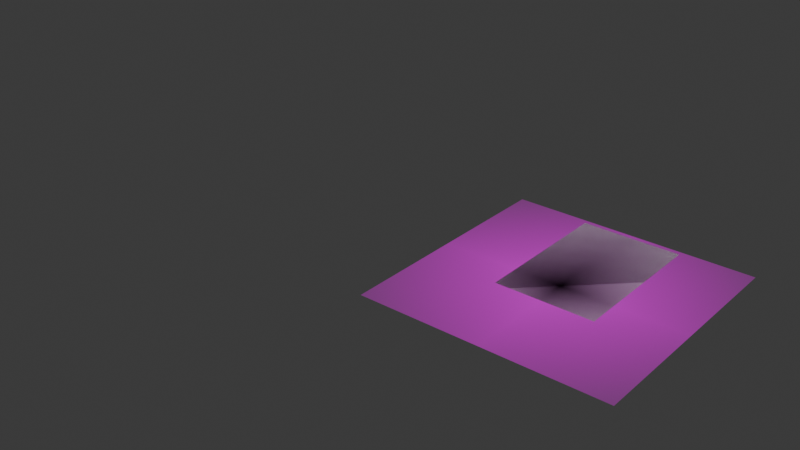 # Source: Halloween2D.blend  (saved by Blender 4.2.66; exported with 4.5.12 LTS)
import bpy
from mathutils import Matrix  # noqa: F401  (used for matrix-valued properties, if any)

bpy.ops.wm.read_factory_settings(use_empty=True)
scene = bpy.context.scene
scene.name = 'Scene'

# ---- collections
col_collection = bpy.data.collections.new('Collection'); scene.collection.children.link(col_collection)

# ---- images (referenced by path relative to the original .blend; pixels are not part of the script)
import os
ASSET_DIR = os.environ.get("B2B_ASSET_DIR", "")  # directory of the original .blend (textures are referenced by path, not embedded)
HERE = os.path.dirname(os.path.abspath(__file__))  # packed textures are extracted next to this script under _unpacked/

def load_image(name, relpath, width, height, colorspace="sRGB"):
    """Load a texture the original file referenced (path relative to the .blend, or extracted next to this script)."""
    p = next((c for c in (os.path.join(HERE, relpath), os.path.join(ASSET_DIR, relpath)) if relpath and os.path.exists(c)), "")
    if p:
        img = bpy.data.images.load(p, check_existing=True)
        img.name = name
    else:  # same state as the original file: an image datablock whose file is absent (Cycles renders it pink)
        img = bpy.data.images.new(name, width, height)
        img.source = "FILE"
        img.filepath = "//" + (relpath or name)
    img.colorspace_settings.name = colorspace
    return img
img_il_fullxfull_3443207993_1mvg_webp = load_image('il_fullxfull.3443207993_1mvg.webp', 'il_fullxfull.3443207993_1mvg.webp', 1024, 1024, 'sRGB')

# ---- materials (node trees are filled in below, after node groups)
mat_il_fullxfull_3443207993_1mvg = bpy.data.materials.new('il_fullxfull.3443207993_1mvg')

# ---- material node trees
mat_il_fullxfull_3443207993_1mvg.use_nodes = True; mat_il_fullxfull_3443207993_1mvg.node_tree.nodes.clear()
_N = mat_il_fullxfull_3443207993_1mvg.node_tree.nodes; _L = mat_il_fullxfull_3443207993_1mvg.node_tree.links
n0 = _N.new('ShaderNodeOutputMaterial'); n0.name = 'Material Output'; n0.location = (300, 300)
n1 = _N.new('ShaderNodeTexImage'); n1.name = 'Image Texture'; n1.location = (-200, 300)
n1.image = img_il_fullxfull_3443207993_1mvg_webp
n1.extension = 'CLIP'
n2 = _N.new('ShaderNodeBsdfPrincipled'); n2.name = 'Principled BSDF'; n2.location = (0, 300)
_L.new(n1.outputs[0], n2.inputs[0])
_L.new(n1.outputs[1], n2.inputs[4])
_L.new(n2.outputs[0], n0.inputs[0])
n0.is_active_output = True

# ---- world
world_world = bpy.data.worlds.new('World'); scene.world = world_world
world_world.use_nodes = True; world_world.node_tree.nodes.clear()
_N = world_world.node_tree.nodes; _L = world_world.node_tree.links
n0 = _N.new('ShaderNodeOutputWorld'); n0.name = 'World Output'; n0.location = (300, 300)
n1 = _N.new('ShaderNodeBackground'); n1.name = 'Background'; n1.location = (10, 300)
n1.inputs[0].default_value = (0.05088, 0.05088, 0.05088, 1.0)
_L.new(n1.outputs[0], n0.inputs[0])
n0.is_active_output = True
world_world.color = (0.05088, 0.05088, 0.05088)
world_world.sun_shadow_jitter_overblur = 0.0

# ---- meshes
me_plane = bpy.data.meshes.new('Plane')
me_plane.from_pydata([(-1.0, -1.0, 0.0), (1.0, -1.0, 0.0), (-1.0, 1.0, 0.0), (1.0, 1.0, 0.0)], [], [(2, 3, 1, 0)])
_uv = me_plane.uv_layers.new(name='UVMap')
_uv.uv.foreach_set('vector', [0.0, 0.0, 0.0, 0.0, 0.0, 0.0, 0.0, 0.0])
me_plane.update()
me_il_fullxfull_3443207993_1mvg = bpy.data.meshes.new('il_fullxfull.3443207993_1mvg')
me_il_fullxfull_3443207993_1mvg.from_pydata([(-0.5042, -0.5, 0.0), (0.5042, -0.5, 0.0), (-0.5042, 0.5, 0.0), (0.5042, 0.5, 0.0)], [], [(0, 1, 3, 2)])
_uv = me_il_fullxfull_3443207993_1mvg.uv_layers.new(name='UVMap')
_uv.uv.foreach_set('vector', [0.0, 0.0, 1.0, 0.0, 1.0, 1.0, 0.0, 1.0])
me_il_fullxfull_3443207993_1mvg.materials.append(mat_il_fullxfull_3443207993_1mvg)
me_il_fullxfull_3443207993_1mvg.update()
me_plane_001 = bpy.data.meshes.new('Plane.001')
me_plane_001.from_pydata([(-0.0568, 0.0287, 0.0), (-0.05118, 0.0471, 0.0), (-0.06089, 0.1026, 0.0), (0.0, 0.0762, 0.0), (-0.3526, 0.009421, 0.0), (-0.2009, -0.05388, 0.0), (-0.292, 0.1779, 0.0), (-0.2095, 0.1641, 0.0), (-0.2761, 0.1821, 0.0), (-0.2582, 0.1828, 0.0), (-0.2399, 0.1798, 0.0), (-0.2232, 0.1733, 0.0), (-0.4518, 0.111, 0.0), (-0.3565, 0.02818, 0.0), (-0.362, 0.04702, 0.0), (-0.3705, 0.06565, 0.0), (-0.3833, 0.08254, 0.0), (-0.3996, 0.09534, 0.0), (-0.4171, 0.1034, 0.0), (-0.4346, 0.108, 0.0), (-0.2056, -0.03375, 0.0), (-0.2127, -0.0144, 0.0), (-0.2249, 0.002873, 0.0), (-0.2441, 0.01559, 0.0), (-0.2692, 0.02138, 0.0), (-0.2969, 0.02073, 0.0), (-0.3248, 0.01602, 0.0), (0.0, -0.1778, 0.0), (-0.1706, -0.04989, 0.0), (-0.1398, -0.05226, 0.0), (-0.1096, -0.0609, 0.0), (-0.0813, -0.07547, 0.0), (-0.05586, -0.0954, 0.0), (-0.03429, -0.1199, 0.0), (-0.01742, -0.1481, 0.0), (0.0568, 0.0287, 0.0), (0.05118, 0.0471, 0.0), (0.06089, 0.1026, 0.0), (0.3526, 0.009421, 0.0), (0.2009, -0.05388, 0.0), (0.292, 0.1779, 0.0), (0.2095, 0.1641, 0.0), (0.2761, 0.1821, 0.0), (0.2582, 0.1828, 0.0), (0.2399, 0.1798, 0.0), (0.2232, 0.1733, 0.0), (0.4518, 0.111, 0.0), (0.3565, 0.02818, 0.0), (0.362, 0.04702, 0.0), (0.3705, 0.06565, 0.0), (0.3833, 0.08254, 0.0), (0.3996, 0.09534, 0.0), (0.4171, 0.1034, 0.0), (0.4346, 0.108, 0.0), (0.2056, -0.03375, 0.0), (0.2127, -0.0144, 0.0), (0.2249, 0.002873, 0.0), (0.2441, 0.01559, 0.0), (0.2692, 0.02138, 0.0), (0.2969, 0.02073, 0.0), (0.3248, 0.01602, 0.0), (0.1706, -0.04989, 0.0), (0.1398, -0.05226, 0.0), (0.1096, -0.0609, 0.0), (0.0813, -0.07547, 0.0), (0.05586, -0.0954, 0.0), (0.03429, -0.1199, 0.0), (0.01742, -0.1481, 0.0)], [(1, 2), (0, 1), (2, 3), (4, 13), (6, 8), (8, 9), (9, 10), (10, 11), (11, 7), (7, 0), (13, 14), (14, 15), (15, 16), (16, 17), (17, 18), (18, 19), (19, 12), (20, 21), (21, 22), (22, 23), (23, 24), (24, 25), (25, 26), (28, 29), (29, 30), (30, 31), (31, 32), (32, 33), (33, 34), (34, 27), (6, 12), (5, 20), (26, 4), (5, 28), (36, 37), (35, 36), (37, 3), (38, 47), (40, 42), (42, 43), (43, 44), (44, 45), (45, 41), (41, 35), (47, 48), (48, 49), (49, 50), (50, 51), (51, 52), (52, 53), (53, 46), (54, 55), (55, 56), (56, 57), (57, 58), (58, 59), (59, 60), (61, 62), (62, 63), (63, 64), (64, 65), (65, 66), (66, 67), (67, 27), (40, 46), (39, 54), (60, 38), (39, 61)], [])
_uv = me_plane_001.uv_layers.new(name='UVMap')
_uv.uv.foreach_set('vector', [])
me_plane_001.update()
me_plane_003 = bpy.data.meshes.new('Plane.003')
me_plane_003.from_pydata([(0.3048, -0.4572, 0.0), (-0.3048, 0.1524, 0.0), (-0.3048, -0.4572, 0.0), (0.0, 0.4572, 0.0), (0.3048, 0.127, 0.0), (-5.001e-05, 0.4572, 0.0), (-0.3048, 0.1524, 0.0), (-0.0595, 0.4513, 0.0), (-0.1167, 0.434, 0.0), (-0.1694, 0.4058, 0.0), (-0.2155, 0.3679, 0.0), (-0.2534, 0.3218, 0.0), (-0.2816, 0.2691, 0.0), (-0.2989, 0.2119, 0.0), (5.001e-05, 0.4572, 0.0), (0.3048, 0.127, 0.0), (0.0595, 0.4509, 0.0), (0.1167, 0.4321, 0.0), (0.1694, 0.4016, 0.0), (0.2155, 0.3605, 0.0), (0.2534, 0.3105, 0.0), (0.2816, 0.2534, 0.0), (0.2989, 0.1915, 0.0)], [(0, 2), (2, 1), (0, 4), (5, 7), (7, 8), (8, 9), (9, 10), (10, 11), (11, 12), (12, 13), (13, 6), (14, 16), (16, 17), (17, 18), (18, 19), (19, 20), (20, 21), (21, 22), (22, 15), (5, 3), (6, 1), (14, 3), (15, 4)], [])
_uv = me_plane_003.uv_layers.new(name='UVMap')
_uv.uv.foreach_set('vector', [])
me_plane_003.update()
me_plane_004 = bpy.data.meshes.new('Plane.004')
me_plane_004.from_pydata([(-0.0568, 0.0287, 0.0), (-0.05118, 0.0471, 0.0), (-0.06089, 0.1026, 0.0), (0.0, 0.0762, 0.0), (-0.3526, 0.009421, 0.0), (-0.2009, -0.05388, 0.0), (-0.292, 0.1779, 0.0), (-0.2095, 0.1641, 0.0), (-0.2761, 0.1821, 0.0), (-0.2582, 0.1828, 0.0), (-0.2399, 0.1798, 0.0), (-0.2232, 0.1733, 0.0), (-0.4518, 0.111, 0.0), (-0.3565, 0.02818, 0.0), (-0.362, 0.04702, 0.0), (-0.3705, 0.06565, 0.0), (-0.3833, 0.08254, 0.0), (-0.3996, 0.09534, 0.0), (-0.4171, 0.1034, 0.0), (-0.4346, 0.108, 0.0), (-0.2056, -0.03375, 0.0), (-0.2127, -0.0144, 0.0), (-0.2249, 0.002873, 0.0), (-0.2441, 0.01559, 0.0), (-0.2692, 0.02138, 0.0), (-0.2969, 0.02073, 0.0), (-0.3248, 0.01602, 0.0), (0.0, -0.1778, 0.0), (-0.1706, -0.04989, 0.0), (-0.1398, -0.05226, 0.0), (-0.1096, -0.0609, 0.0), (-0.0813, -0.07547, 0.0), (-0.05586, -0.0954, 0.0), (-0.03429, -0.1199, 0.0), (-0.01742, -0.1481, 0.0), (0.0568, 0.0287, 0.0), (0.05118, 0.0471, 0.0), (0.06089, 0.1026, 0.0), (0.3526, 0.009421, 0.0), (0.2009, -0.05388, 0.0), (0.292, 0.1779, 0.0), (0.2095, 0.1641, 0.0), (0.2761, 0.1821, 0.0), (0.2582, 0.1828, 0.0), (0.2399, 0.1798, 0.0), (0.2232, 0.1733, 0.0), (0.4518, 0.111, 0.0), (0.3565, 0.02818, 0.0), (0.362, 0.04702, 0.0), (0.3705, 0.06565, 0.0), (0.3833, 0.08254, 0.0), (0.3996, 0.09534, 0.0), (0.4171, 0.1034, 0.0), (0.4346, 0.108, 0.0), (0.2056, -0.03375, 0.0), (0.2127, -0.0144, 0.0), (0.2249, 0.002873, 0.0), (0.2441, 0.01559, 0.0), (0.2692, 0.02138, 0.0), (0.2969, 0.02073, 0.0), (0.3248, 0.01602, 0.0), (0.1706, -0.04989, 0.0), (0.1398, -0.05226, 0.0), (0.1096, -0.0609, 0.0), (0.0813, -0.07547, 0.0), (0.05586, -0.0954, 0.0), (0.03429, -0.1199, 0.0), (0.01742, -0.1481, 0.0)], [(1, 2), (0, 1), (2, 3), (4, 13), (6, 8), (8, 9), (9, 10), (10, 11), (11, 7), (7, 0), (13, 14), (14, 15), (15, 16), (16, 17), (17, 18), (18, 19), (19, 12), (20, 21), (21, 22), (22, 23), (23, 24), (24, 25), (25, 26), (28, 29), (29, 30), (30, 31), (31, 32), (32, 33), (33, 34), (34, 27), (6, 12), (5, 20), (26, 4), (5, 28), (36, 37), (35, 36), (37, 3), (38, 47), (40, 42), (42, 43), (43, 44), (44, 45), (45, 41), (41, 35), (47, 48), (48, 49), (49, 50), (50, 51), (51, 52), (52, 53), (53, 46), (54, 55), (55, 56), (56, 57), (57, 58), (58, 59), (59, 60), (61, 62), (62, 63), (63, 64), (64, 65), (65, 66), (66, 67), (67, 27), (40, 46), (39, 54), (60, 38), (39, 61)], [])
_uv = me_plane_004.uv_layers.new(name='UVMap')
_uv.uv.foreach_set('vector', [])
me_plane_004.update()
me_plane_005 = bpy.data.meshes.new('Plane.005')
me_plane_005.from_pydata([(-0.0568, 0.0287, 0.0), (-0.05118, 0.0471, 0.0), (-0.06089, 0.1026, 0.0), (0.0, 0.0762, 0.0), (-0.3526, 0.009421, 0.0), (-0.2009, -0.05388, 0.0), (-0.292, 0.1779, 0.0), (-0.2095, 0.1641, 0.0), (-0.2761, 0.1821, 0.0), (-0.2582, 0.1828, 0.0), (-0.2399, 0.1798, 0.0), (-0.2232, 0.1733, 0.0), (-0.4518, 0.111, 0.0), (-0.3565, 0.02818, 0.0), (-0.362, 0.04702, 0.0), (-0.3705, 0.06565, 0.0), (-0.3833, 0.08254, 0.0), (-0.3996, 0.09534, 0.0), (-0.4171, 0.1034, 0.0), (-0.4346, 0.108, 0.0), (-0.2056, -0.03375, 0.0), (-0.2127, -0.0144, 0.0), (-0.2249, 0.002873, 0.0), (-0.2441, 0.01559, 0.0), (-0.2692, 0.02138, 0.0), (-0.2969, 0.02073, 0.0), (-0.3248, 0.01602, 0.0), (0.0, -0.1778, 0.0), (-0.1706, -0.04989, 0.0), (-0.1398, -0.05226, 0.0), (-0.1096, -0.0609, 0.0), (-0.0813, -0.07547, 0.0), (-0.05586, -0.0954, 0.0), (-0.03429, -0.1199, 0.0), (-0.01742, -0.1481, 0.0), (0.0568, 0.0287, 0.0), (0.05118, 0.0471, 0.0), (0.06089, 0.1026, 0.0), (0.3526, 0.009421, 0.0), (0.2009, -0.05388, 0.0), (0.292, 0.1779, 0.0), (0.2095, 0.1641, 0.0), (0.2761, 0.1821, 0.0), (0.2582, 0.1828, 0.0), (0.2399, 0.1798, 0.0), (0.2232, 0.1733, 0.0), (0.4518, 0.111, 0.0), (0.3565, 0.02818, 0.0), (0.362, 0.04702, 0.0), (0.3705, 0.06565, 0.0), (0.3833, 0.08254, 0.0), (0.3996, 0.09534, 0.0), (0.4171, 0.1034, 0.0), (0.4346, 0.108, 0.0), (0.2056, -0.03375, 0.0), (0.2127, -0.0144, 0.0), (0.2249, 0.002873, 0.0), (0.2441, 0.01559, 0.0), (0.2692, 0.02138, 0.0), (0.2969, 0.02073, 0.0), (0.3248, 0.01602, 0.0), (0.1706, -0.04989, 0.0), (0.1398, -0.05226, 0.0), (0.1096, -0.0609, 0.0), (0.0813, -0.07547, 0.0), (0.05586, -0.0954, 0.0), (0.03429, -0.1199, 0.0), (0.01742, -0.1481, 0.0)], [(1, 2), (0, 1), (2, 3), (4, 13), (6, 8), (8, 9), (9, 10), (10, 11), (11, 7), (7, 0), (13, 14), (14, 15), (15, 16), (16, 17), (17, 18), (18, 19), (19, 12), (20, 21), (21, 22), (22, 23), (23, 24), (24, 25), (25, 26), (28, 29), (29, 30), (30, 31), (31, 32), (32, 33), (33, 34), (34, 27), (6, 12), (5, 20), (26, 4), (5, 28), (36, 37), (35, 36), (37, 3), (38, 47), (40, 42), (42, 43), (43, 44), (44, 45), (45, 41), (41, 35), (47, 48), (48, 49), (49, 50), (50, 51), (51, 52), (52, 53), (53, 46), (54, 55), (55, 56), (56, 57), (57, 58), (58, 59), (59, 60), (61, 62), (62, 63), (63, 64), (64, 65), (65, 66), (66, 67), (67, 27), (40, 46), (39, 54), (60, 38), (39, 61)], [])
_uv = me_plane_005.uv_layers.new(name='UVMap')
_uv.uv.foreach_set('vector', [])
me_plane_005.update()

# ---- objects
ob_plane = bpy.data.objects.new('Plane', me_plane)
ob_il_fullxfull_3443207993_1mvg = bpy.data.objects.new('il_fullxfull.3443207993_1mvg', me_il_fullxfull_3443207993_1mvg)
ob_plane_001 = bpy.data.objects.new('Plane.001', me_plane_001)
ob_plane_002 = bpy.data.objects.new('Plane.002', me_plane_003)
ob_plane_003 = bpy.data.objects.new('Plane.003', me_plane_004)
ob_plane_004 = bpy.data.objects.new('Plane.004', me_plane_005)

# ---- transforms, parenting, visibility, modifiers, constraints
ob_plane.location = (0.0, 0.0, 0.0)
ob_plane.rotation_euler = (0.0, -0.0, 1.571)
ob_plane.scale = (0.4572, 0.3048, 1.0)
ob_il_fullxfull_3443207993_1mvg.location = (-0.01526, -0.2632, 0.0)
ob_il_fullxfull_3443207993_1mvg.scale = (1.5, 1.5, 1.5)
ob_plane_001.location = (-1.219, 0.0, 0.0)
ob_plane_001.scale = (1.0, 1.25, 1.0)
ob_plane_002.location = (0.0, 0.0, 0.0)
ob_plane_003.location = (-2.134, 0.0, 0.0)
ob_plane_003.scale = (0.75, 0.9375, 0.75)
ob_plane_004.location = (-2.743, 0.0, 0.0)
ob_plane_004.scale = (0.5625, 0.7031, 0.5625)

# ---- collection membership
col_collection.objects.link(ob_plane)
col_collection.objects.link(ob_il_fullxfull_3443207993_1mvg)
col_collection.objects.link(ob_plane_001)
col_collection.objects.link(ob_plane_002)
col_collection.objects.link(ob_plane_003)
col_collection.objects.link(ob_plane_004)

# ---- scene / render settings (as saved in the file)
scene.frame_start = 1; scene.frame_end = 250; scene.frame_set(166)
scene.render.engine = 'BLENDER_EEVEE_NEXT'
bpy.context.view_layer.update()

# ---- added for rendering (the .blend has no active camera and no usable light): camera, sun
cam_auto = bpy.data.cameras.new('AutoCamera')
cam_auto.lens = 50.0
cam_auto.sensor_width = 36.0
cam_auto.clip_end = 1000.0
ob_auto_camera = bpy.data.objects.new('AutoCamera', cam_auto)
scene.collection.objects.link(ob_auto_camera)
ob_auto_camera.location = (2.59874, -4.73544, 2.98152)
ob_auto_camera.rotation_euler = (1.09748, -7.21219e-08, 0.694738)
scene.camera = ob_auto_camera
light_auto_sun = bpy.data.lights.new('AutoSun', 'SUN')
light_auto_sun.energy = 3.0
light_auto_sun.angle = 0.0523599
ob_auto_sun = bpy.data.objects.new('AutoSun', light_auto_sun)
scene.collection.objects.link(ob_auto_sun)
ob_auto_sun.rotation_euler = (0.872665, 0.174533, 0.523599)
bpy.context.view_layer.update()

